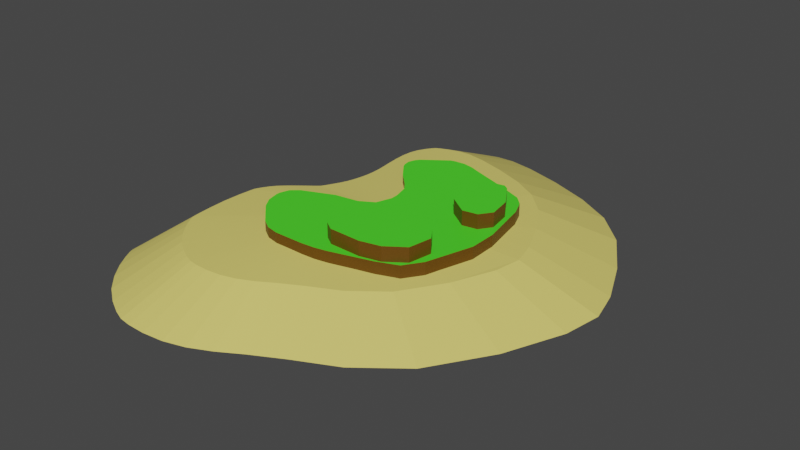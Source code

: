 # Source: island.blend  (saved by Blender 3.3.6; exported with 4.5.12 LTS)
import bpy
from mathutils import Matrix  # noqa: F401  (used for matrix-valued properties, if any)

bpy.ops.wm.read_factory_settings(use_empty=True)
scene = bpy.context.scene
scene.name = 'Scene'

# ---- materials (node trees are filled in below, after node groups)
mat_sand = bpy.data.materials.new('Sand')
mat_sand.use_transparent_shadow = False
mat_rock = bpy.data.materials.new('Rock')
mat_rock.use_transparent_shadow = False
mat_grass = bpy.data.materials.new('Grass')
mat_grass.use_transparent_shadow = False

# ---- material node trees
mat_sand.use_nodes = True; mat_sand.node_tree.nodes.clear()
_N = mat_sand.node_tree.nodes; _L = mat_sand.node_tree.links
n0 = _N.new('ShaderNodeBsdfPrincipled'); n0.name = 'Principled BSDF'; n0.location = (10, 300)
n0.distribution = 'GGX'
n0.subsurface_method = 'RANDOM_WALK_SKIN'
n0.inputs[0].default_value = (0.8, 0.6823, 0.1638, 1.0)
n0.inputs[3].default_value = 1.45
n0.inputs[27].default_value = (0.0, 0.0, 0.0, 1.0)
n0.inputs[28].default_value = 1.0
n1 = _N.new('ShaderNodeOutputMaterial'); n1.name = 'Material Output'; n1.location = (300, 300)
_L.new(n0.outputs[0], n1.inputs[0])
n1.is_active_output = True
mat_rock.use_nodes = True; mat_rock.node_tree.nodes.clear()
_N = mat_rock.node_tree.nodes; _L = mat_rock.node_tree.links
n0 = _N.new('ShaderNodeBsdfPrincipled'); n0.name = 'Principled BSDF'; n0.location = (10, 300)
n0.distribution = 'GGX'
n0.subsurface_method = 'RANDOM_WALK_SKIN'
n0.inputs[0].default_value = (0.1121, 0.04488, 0.0, 1.0)
n0.inputs[3].default_value = 1.45
n0.inputs[27].default_value = (0.0, 0.0, 0.0, 1.0)
n0.inputs[28].default_value = 1.0
n1 = _N.new('ShaderNodeOutputMaterial'); n1.name = 'Material Output'; n1.location = (300, 300)
_L.new(n0.outputs[0], n1.inputs[0])
n1.is_active_output = True
mat_grass.use_nodes = True; mat_grass.node_tree.nodes.clear()
_N = mat_grass.node_tree.nodes; _L = mat_grass.node_tree.links
n0 = _N.new('ShaderNodeBsdfPrincipled'); n0.name = 'Principled BSDF'; n0.location = (10, 300)
n0.distribution = 'GGX'
n0.subsurface_method = 'RANDOM_WALK_SKIN'
n0.inputs[0].default_value = (0.07209, 0.8, 0.02384, 1.0)
n0.inputs[3].default_value = 1.45
n0.inputs[27].default_value = (0.0, 0.0, 0.0, 1.0)
n0.inputs[28].default_value = 1.0
n1 = _N.new('ShaderNodeOutputMaterial'); n1.name = 'Material Output'; n1.location = (300, 300)
_L.new(n0.outputs[0], n1.inputs[0])
n1.is_active_output = True

# ---- world
world_world = bpy.data.worlds.new('World'); scene.world = world_world
world_world.use_nodes = True; world_world.node_tree.nodes.clear()
_N = world_world.node_tree.nodes; _L = world_world.node_tree.links
n0 = _N.new('ShaderNodeOutputWorld'); n0.name = 'World Output'; n0.location = (300, 300)
n1 = _N.new('ShaderNodeBackground'); n1.name = 'Background'; n1.location = (10, 300)
n1.inputs[0].default_value = (0.05088, 0.05088, 0.05088, 1.0)
_L.new(n1.outputs[0], n0.inputs[0])
n0.is_active_output = True
world_world.color = (0.05088, 0.05088, 0.05088)
world_world.use_sun_shadow = False
world_world.sun_shadow_jitter_overblur = 0.0

# ---- meshes
me_cube_001 = bpy.data.meshes.new('Cube.001')
me_cube_001.from_pydata([(26.55, -42.29, -1.215), (26.55, -42.29, 6.697), (41.67, 40.63, -1.215), (41.67, 40.63, 6.697), (25.24, 50.0, -1.215), (37.29, 45.01, -1.215), (37.29, 45.01, 6.697), (25.24, 50.0, 6.697), (-28.51, -6.156, -1.215), (-28.51, -6.156, 6.697), (-6.601, 11.71, -1.215), (-6.601, 11.71, 6.697), (36.9, -38.13, -1.215), (36.9, -38.13, 6.697), (45.14, 32.27, -1.215), (50.0, 7.808, -1.215), (50.0, 7.808, 6.697), (45.14, 32.27, 6.697), (50.0, -6.047, -1.215), (42.88, -29.29, -1.215), (42.88, -29.29, 6.697), (50.0, -6.047, 6.697), (-50.0, -20.93, -1.215), (-44.58, -12.82, -1.215), (-48.41, -16.13, -1.215), (-44.58, -12.82, 6.697), (-50.0, -20.93, 6.697), (-48.41, -16.13, 6.697), (5.776, -48.14, -1.215), (-7.686, -50.0, -1.215), (-0.9018, -49.46, -1.215), (-7.686, -50.0, 6.697), (5.776, -48.14, 6.697), (-0.9018, -49.46, 6.697), (-22.77, -50.0, -1.215), (-34.48, -45.15, -1.215), (-29.04, -48.58, -1.215), (-45.15, -34.48, -1.215), (-50.0, -22.77, -1.215), (-48.58, -29.04, -1.215), (-50.0, -22.77, 6.697), (-45.15, -34.48, 6.697), (-48.58, -29.04, 6.697), (-34.48, -45.15, 6.697), (-22.77, -50.0, 6.697), (-29.04, -48.58, 6.697), (-11.7, 58.92, -1.215), (5.673, 57.11, -1.215), (5.673, 57.11, 6.697), (-11.7, 58.92, 6.697), (-19.21, 31.08, 6.697), (-8.631, 19.42, -1.215), (-14.71, 26.53, -1.215), (-11.72, 23.52, -1.215), (-14.71, 26.53, 6.697), (-8.631, 19.42, 6.697), (-11.72, 23.52, 6.697), (-17.83, 54.42, -1.215), (-17.83, 54.42, 6.697), (-19.21, 31.08, -1.215), (-25.14, 38.84, -1.215), (-25.14, 38.84, 6.697), (-24.01, 49.86, -1.215), (-24.01, 49.86, 6.697), (-25.14, 38.84, -1.215), (-25.14, 38.84, 6.697), (-26.11, 40.94, -1.215), (-25.5, 47.75, -1.215), (-26.62, 44.42, -1.215), (-25.5, 47.75, 6.697), (-26.11, 40.94, 6.697), (-26.62, 44.42, 6.697), (-9.397, 59.52, -1.215), (1.429, 58.83, -1.215), (-3.937, 59.92, -1.215), (1.429, 58.83, 6.697), (-9.397, 59.52, 6.697), (-3.937, 59.92, 6.697), (-16.43, -4.339, -1.215), (-6.421, 7.847, -1.215), (-9.147, -0.1166, -1.215), (-6.421, 7.847, 6.697), (-16.43, -4.339, 6.697), (-9.147, -0.1166, 6.697)], [], [(47, 48, 7, 4), (19, 20, 13, 12), (35, 43, 41, 37), (4, 7, 6, 5), (3, 2, 5, 6), (32, 28, 0, 1), (38, 40, 26, 22), (22, 24, 23, 8, 78, 80, 79, 10, 51, 53, 52, 59, 60, 64, 66, 68, 67, 62, 57, 46, 72, 74, 73, 47, 4, 5, 2, 14, 15, 18, 19, 12, 0, 28, 30, 29, 34, 36, 35, 37, 39, 38), (12, 13, 1, 0), (8, 9, 82, 78), (15, 16, 21, 18), (16, 15, 14, 17), (18, 21, 20, 19), (17, 14, 2, 3), (22, 26, 27, 24), (24, 27, 25, 23), (23, 25, 9, 8), (31, 29, 30, 33), (33, 30, 28, 32), (34, 44, 45, 36), (36, 45, 43, 35), (40, 38, 39, 42), (42, 39, 37, 41), (29, 31, 44, 34), (76, 72, 46, 49), (55, 51, 10, 11), (54, 52, 53, 56), (56, 53, 51, 55), (62, 63, 58, 57), (49, 46, 57, 58), (60, 61, 65, 64), (66, 64, 65, 70), (48, 47, 73, 75), (50, 59, 52, 54), (60, 59, 50, 61), (66, 70, 71, 68), (68, 71, 69, 67), (63, 62, 67, 69), (72, 76, 77, 74), (74, 77, 75, 73), (16, 17, 3, 6, 7, 48, 75, 77, 76, 49, 58, 63, 69, 71, 70, 65, 61, 50, 54, 56, 55, 11, 81, 83, 82, 9, 25, 27, 26, 40, 42, 41, 43, 45, 44, 31, 33, 32, 1, 13, 20, 21), (78, 82, 83, 80), (80, 83, 81, 79), (79, 81, 11, 10)])
me_cube_001.polygons.foreach_set('material_index', [1, 1, 1, 1, 1, 1, 1, 1, 1, 1, 1, 1, 1, 1, 1, 1, 1, 1, 1, 1, 1, 1, 1, 1, 1, 1, 1, 1, 1, 1, 1, 1, 1, 1, 1, 1, 1, 1, 1, 1, 2, 1, 1, 1])
_uv = me_cube_001.uv_layers.new(name='UVMap')
_uv.uv.foreach_set('vector', [0.375, 0.3892, 0.625, 0.3892, 0.625, 0.4381, 0.375, 0.4381, 0.375, 0.7012, 0.625, 0.7012, 0.625, 0.7258, 0.375, 0.7258, 0.375, 0.01213, 0.625, 0.01213, 0.625, 0.0388, 0.375, 0.0388, 0.375, 0.4381, 0.625, 0.4381, 0.625, 0.4807, 0.375, 0.4807, 0.625, 0.5026, 0.375, 0.5026, 0.375, 0.4807, 0.625, 0.4807, 0.625, 0.7697, 0.375, 0.7697, 0.375, 0.7405, 0.625, 0.7405, 0.375, 0.06808, 0.625, 0.06808, 0.625, 0.07267, 0.375, 0.07267, 0.125, 0.6773, 0.1278, 0.6654, 0.1261, 0.657, 0.1294, 0.6404, 0.1419, 0.6104, 0.1412, 0.5805, 0.1599, 0.5695, 0.1625, 0.5641, 0.1648, 0.5597, 0.1615, 0.5572, 0.1671, 0.5555, 0.1724, 0.5473, 0.1879, 0.5268, 0.1879, 0.5268, 0.1916, 0.5245, 0.1984, 0.5214, 0.1973, 0.5201, 0.197, 0.5198, 0.197, 0.5198, 0.2163, 0.5103, 0.2232, 0.5088, 0.2393, 0.5065, 0.2532, 0.5022, 0.2642, 0.5, 0.3131, 0.5, 0.3432, 0.5125, 0.3542, 0.5234, 0.3628, 0.5443, 0.375, 0.6055, 0.375, 0.6401, 0.372, 0.6982, 0.3696, 0.7203, 0.3652, 0.7307, 0.3506, 0.7454, 0.3431, 0.7486, 0.3055, 0.75, 0.2164, 0.75, 0.1798, 0.7464, 0.1638, 0.7379, 0.1371, 0.7112, 0.1287, 0.6977, 0.125, 0.6819, 0.375, 0.7258, 0.625, 0.7258, 0.625, 0.7405, 0.375, 0.7405, 0.375, 0.114, 0.625, 0.114, 0.625, 0.1565, 0.375, 0.1565, 0.375, 0.6055, 0.625, 0.6055, 0.625, 0.6401, 0.375, 0.6401, 0.625, 0.6055, 0.375, 0.6055, 0.375, 0.5322, 0.625, 0.5322, 0.375, 0.6401, 0.625, 0.6401, 0.625, 0.7012, 0.375, 0.7012, 0.625, 0.5322, 0.375, 0.5322, 0.375, 0.5026, 0.625, 0.5026, 0.375, 0.07267, 0.625, 0.07267, 0.625, 0.08734, 0.375, 0.08734, 0.375, 0.08734, 0.625, 0.08734, 0.625, 0.09407, 0.375, 0.09407, 0.375, 0.09407, 0.625, 0.09407, 0.625, 0.114, 0.375, 0.114, 0.625, 0.8195, 0.375, 0.8195, 0.375, 0.779, 0.625, 0.779, 0.625, 0.779, 0.375, 0.779, 0.375, 0.7697, 0.625, 0.7697, 0.375, 0.9086, 0.625, 0.9086, 0.625, 0.9491, 0.375, 0.9491, 0.375, 0.0, 0.625, 0.0, 0.625, 0.01213, 0.375, 0.01213, 0.625, 0.06808, 0.375, 0.06808, 0.375, 0.05093, 0.625, 0.05093, 0.625, 0.05093, 0.375, 0.05093, 0.375, 0.0388, 0.625, 0.0388, 0.375, 0.8195, 0.625, 0.8195, 0.625, 0.9086, 0.375, 0.9086, 0.625, 0.3403, 0.375, 0.3403, 0.375, 0.3311, 0.625, 0.3311, 0.625, 0.2301, 0.375, 0.2301, 0.375, 0.2234, 0.625, 0.2234, 0.625, 0.2367, 0.375, 0.2367, 0.375, 0.2343, 0.625, 0.2343, 0.625, 0.2343, 0.375, 0.2343, 0.375, 0.2301, 0.625, 0.2301, 0.375, 0.3022, 0.625, 0.3022, 0.625, 0.3022, 0.375, 0.3022, 0.625, 0.3311, 0.375, 0.3311, 0.375, 0.3022, 0.625, 0.3022, 0.375, 0.2861, 0.625, 0.2861, 0.625, 0.2861, 0.375, 0.2861, 0.375, 0.292, 0.375, 0.2861, 0.625, 0.2861, 0.625, 0.292, 0.625, 0.3892, 0.375, 0.3892, 0.375, 0.3772, 0.625, 0.3772, 0.625, 0.2501, 0.375, 0.2501, 0.375, 0.2367, 0.625, 0.2367, 0.375, 0.2861, 0.375, 0.2501, 0.625, 0.2501, 0.625, 0.2861, 0.375, 0.292, 0.625, 0.292, 0.625, 0.3022, 0.375, 0.3022, 0.375, 0.3022, 0.625, 0.3022, 0.625, 0.3022, 0.375, 0.3022, 0.625, 0.3022, 0.375, 0.3022, 0.375, 0.3022, 0.625, 0.3022, 0.375, 0.3403, 0.625, 0.3403, 0.625, 0.3623, 0.375, 0.3623, 0.375, 0.3623, 0.625, 0.3623, 0.625, 0.3772, 0.375, 0.3772, 0.625, 0.6055, 0.6372, 0.5443, 0.6458, 0.5234, 0.6568, 0.5125, 0.6869, 0.5, 0.7358, 0.5, 0.7468, 0.5022, 0.7607, 0.5065, 0.7768, 0.5088, 0.7837, 0.5103, 0.803, 0.5198, 0.803, 0.5198, 0.8027, 0.5201, 0.8016, 0.5214, 0.8084, 0.5245, 0.8121, 0.5268, 0.8121, 0.5268, 0.8276, 0.5473, 0.8329, 0.5555, 0.8385, 0.5572, 0.8352, 0.5597, 0.8375, 0.5641, 0.8401, 0.5695, 0.8588, 0.5805, 0.8581, 0.6104, 0.8706, 0.6404, 0.8739, 0.657, 0.8722, 0.6654, 0.875, 0.6773, 0.875, 0.6819, 0.8713, 0.6977, 0.8629, 0.7112, 0.8362, 0.7379, 0.8202, 0.7464, 0.7836, 0.75, 0.6945, 0.75, 0.6569, 0.7486, 0.6494, 0.7454, 0.6348, 0.7307, 0.6304, 0.7203, 0.628, 0.6982, 0.625, 0.6401, 0.375, 0.1565, 0.625, 0.1565, 0.625, 0.1934, 0.375, 0.1934, 0.375, 0.1934, 0.625, 0.1934, 0.625, 0.2154, 0.375, 0.2154, 0.375, 0.2154, 0.625, 0.2154, 0.625, 0.2234, 0.375, 0.2234])
me_cube_001.materials.append(mat_sand)
me_cube_001.materials.append(mat_rock)
me_cube_001.materials.append(mat_grass)
me_cube_001.update()
me_plane_001 = bpy.data.meshes.new('Plane.001')
me_plane_001.from_pydata([(10.58, -66.52, -0.1008), (62.34, -6.566, -0.1008), (40.75, -47.22, -0.1008), (61.51, 19.31, -0.1008), (19.62, 71.72, -0.1008), (44.42, 52.43, -0.1008), (-52.92, 5.179, -0.1008), (-42.86, 48.41, -0.1008), (-72.11, -55.41, -0.1008), (-49.76, 8.512, -0.1008), (-45.96, 15.83, -0.1008), (-43.69, 60.73, -0.1008), (-37.93, 77.36, -0.1008), (-41.95, 70.61, -0.1008), (-43.51, 22.63, -0.1008), (-41.94, 40.22, -0.1008), (-41.99, 31.31, -0.1008), (-7.884, -76.9, -0.1008), (-36.91, -83.2, -0.1008), (-22.92, -82.57, -0.1008), (-45.59, -80.94, -0.1008), (-67.57, -62.85, -0.1008), (-57.57, -73.62, -0.1008), (-72.27, -14.74, -0.1008), (-63.15, -2.943, -0.1008), (-69.26, -9.428, -0.1008), (-73.1, -18.69, -0.1008), (-73.1, -50.68, -0.1008), (-74.03, -33.84, -0.1008), (-34.6, 79.87, -0.1008), (-9.192, 81.83, -0.1008), (-24.84, 83.16, -0.1008), (25.12, -59.49, -0.1008), (53.86, -27.03, -0.1008), (64.56, 7.098, -0.1008), (54.28, 35.83, -0.1008), (32.94, 63.95, -0.1008), (-47.98, 11.83, -0.1008), (-50.8, 6.921, -0.1008), (-39.89, 74.51, -0.1008), (-43.23, 66.09, -0.1008), (-43.43, 54.38, -0.1008), (-42.32, 44.0, -0.1008), (-41.79, 35.95, -0.1008), (-42.62, 26.73, -0.1008), (-44.53, 19.25, -0.1008), (-30.47, -83.33, -0.1008), (-15.37, -80.4, -0.1008), (0.09199, -72.15, -0.1008), (-70.48, -58.38, -0.1008), (-63.16, -68.26, -0.1008), (-51.29, -77.93, -0.1008), (-41.37, -82.53, -0.1008), (-57.74, 1.449, -0.1008), (-66.87, -6.441, -0.1008), (-71.06, -12.42, -0.1008), (-72.77, -16.05, -0.1008), (-73.68, -25.0, -0.1008), (-73.68, -43.33, -0.1008), (-72.75, -53.82, -0.1008), (4.494, 77.71, -0.1008), (-18.41, 83.47, -0.1008), (-30.41, 81.59, -0.1008), (-36.63, 78.79, -0.1008), (-1.319, 0.09305, 3.975), (63.03, 13.2, -0.1008), (57.89, 27.57, -0.1008), (31.62, 3.596, 1.937), (26.48, 17.96, 1.937), (44.76, 15.58, 0.9181), (26.73, -94.17, -14.39), (99.78, -9.558, -14.39), (69.31, -66.94, -14.39), (98.6, 26.95, -14.39), (39.49, 100.9, -14.39), (74.49, 73.71, -14.39), (-62.88, 7.018, -14.39), (-48.68, 68.02, -14.39), (-89.96, -78.49, -14.39), (-58.43, 11.72, -14.39), (-53.07, 22.05, -14.39), (-49.86, 85.41, -14.39), (-41.73, 108.9, -14.39), (-47.39, 99.35, -14.39), (-49.6, 31.65, -14.39), (-47.39, 56.47, -14.39), (-47.46, 43.9, -14.39), (0.6746, -108.8, -14.39), (-40.28, -117.7, -14.39), (-20.55, -116.8, -14.39), (-52.54, -114.5, -14.39), (-83.56, -88.98, -14.39), (-69.45, -104.2, -14.39), (-90.18, -21.1, -14.39), (-77.32, -4.445, -14.39), (-85.95, -13.6, -14.39), (-91.37, -26.67, -14.39), (-91.36, -71.81, -14.39), (-92.68, -48.05, -14.39), (-37.02, 112.4, -14.39), (-1.171, 115.2, -14.39), (-23.25, 117.1, -14.39), (47.25, -84.25, -14.39), (87.81, -38.44, -14.39), (102.9, 9.726, -14.39), (88.4, 50.28, -14.39), (58.29, 89.96, -14.39), (-55.91, 16.41, -14.39), (-59.89, 9.475, -14.39), (-44.5, 104.9, -14.39), (-49.21, 92.98, -14.39), (-49.49, 76.46, -14.39), (-47.92, 61.81, -14.39), (-47.18, 50.44, -14.39), (-48.35, 37.43, -14.39), (-51.05, 26.87, -14.39), (-31.21, -117.9, -14.39), (-9.89, -113.8, -14.39), (11.93, -102.1, -14.39), (-87.66, -82.68, -14.39), (-77.34, -96.63, -14.39), (-60.58, -110.3, -14.39), (-46.58, -116.8, -14.39), (-69.68, 1.754, -14.39), (-82.56, -9.381, -14.39), (-88.48, -17.82, -14.39), (-90.9, -22.95, -14.39), (-92.18, -35.57, -14.39), (-92.17, -61.44, -14.39), (-90.86, -76.25, -14.39), (18.14, 109.4, -14.39), (-14.17, 117.5, -14.39), (-31.12, 114.8, -14.39), (-39.89, 110.9, -14.39), (100.8, 18.34, -14.39), (93.5, 38.62, -14.39)], [], [(24, 54, 64, 53), (25, 55, 64, 54), (23, 56, 64, 55), (26, 57, 64, 56), (28, 58, 64, 57), (27, 59, 64, 58), (8, 49, 64, 59), (21, 50, 64, 49), (22, 51, 64, 50), (20, 52, 64, 51), (18, 46, 64, 52), (19, 47, 64, 46), (17, 48, 64, 47), (0, 32, 64, 48), (2, 33, 64, 32), (1, 34, 67, 64, 33), (69, 68, 64, 67), (5, 36, 64, 68, 35), (4, 60, 64, 36), (30, 61, 64, 60), (31, 62, 64, 61), (29, 63, 64, 62), (12, 39, 64, 63), (13, 40, 64, 39), (11, 41, 64, 40), (7, 42, 64, 41), (15, 43, 64, 42), (16, 44, 64, 43), (14, 45, 64, 44), (10, 37, 64, 45), (9, 38, 64, 37), (6, 53, 64, 38), (65, 69, 67, 34), (3, 66, 69, 65), (66, 35, 68, 69), (26, 56, 126, 96), (16, 43, 113, 86), (57, 26, 96, 127), (44, 16, 86, 114), (28, 57, 127, 98), (14, 44, 114, 84), (58, 28, 98, 128), (45, 14, 84, 115), (32, 0, 70, 102), (27, 58, 128, 97), (10, 45, 115, 80), (2, 32, 102, 72), (59, 27, 97, 129), (46, 18, 88, 116), (33, 2, 72, 103), (8, 59, 129, 78), (19, 46, 116, 89), (1, 33, 103, 71), (60, 4, 74, 130), (47, 19, 89, 117), (34, 1, 71, 104), (30, 60, 130, 100), (17, 47, 117, 87), (3, 65, 134, 73), (61, 30, 100, 131), (48, 17, 87, 118), (35, 66, 135, 105), (31, 61, 131, 101), (0, 48, 118, 70), (5, 35, 105, 75), (62, 31, 101, 132), (49, 8, 78, 119), (36, 5, 75, 106), (29, 62, 132, 99), (21, 49, 119, 91), (4, 36, 106, 74), (63, 29, 99, 133), (50, 21, 91, 120), (37, 10, 80, 107), (12, 63, 133, 82), (22, 50, 120, 92), (9, 37, 107, 79), (51, 22, 92, 121), (38, 9, 79, 108), (20, 51, 121, 90), (6, 38, 108, 76), (52, 20, 90, 122), (39, 12, 82, 109), (18, 52, 122, 88), (13, 39, 109, 83), (53, 6, 76, 123), (40, 13, 83, 110), (24, 53, 123, 94), (11, 40, 110, 81), (65, 34, 104, 134), (54, 24, 94, 124), (41, 11, 81, 111), (66, 3, 73, 135), (25, 54, 124, 95), (7, 41, 111, 77), (55, 25, 95, 125), (42, 7, 77, 112), (23, 55, 125, 93), (15, 42, 112, 85), (56, 23, 93, 126), (43, 15, 85, 113)])
_uv = me_plane_001.uv_layers.new(name='UVMap')
_uv.uv.foreach_set('vector', [0.0, 0.5046, 0.004027, 0.4771, 0.2331, 0.5136, 0.0, 0.5662, 0.008054, 0.4496, 0.00928, 0.4301, 0.2331, 0.5136, 0.004027, 0.4771, 0.01051, 0.4106, 0.01051, 0.4106, 0.2331, 0.5136, 0.00928, 0.4301, 0.01051, 0.4106, 0.02724, 0.3627, 0.2331, 0.5136, 0.01051, 0.4106, 0.04398, 0.3149, 0.04584, 0.2628, 0.2331, 0.5136, 0.02724, 0.3627, 0.04769, 0.2108, 0.04769, 0.2108, 0.2331, 0.5136, 0.04584, 0.2628, 0.04769, 0.2108, 0.05588, 0.191, 0.2331, 0.5136, 0.04769, 0.2108, 0.06406, 0.1713, 0.08826, 0.1404, 0.2331, 0.5136, 0.05588, 0.191, 0.1125, 0.1095, 0.1528, 0.08228, 0.2331, 0.5136, 0.08826, 0.1404, 0.1931, 0.05504, 0.2101, 0.048, 0.2331, 0.5136, 0.1528, 0.08228, 0.227, 0.04096, 0.2747, 0.03078, 0.2331, 0.5136, 0.2101, 0.048, 0.3223, 0.02061, 0.3663, 0.01031, 0.2331, 0.5136, 0.2747, 0.03078, 0.4103, 0.0, 0.4559, 0.0, 0.2331, 0.5136, 0.3663, 0.01031, 0.5015, 0.0, 0.6778, 0.073, 0.2331, 0.5136, 0.4559, 0.0, 0.854, 0.146, 0.927, 0.3222, 0.2331, 0.5136, 0.6778, 0.073, 1.0, 0.4985, 1.0, 0.5419, 0.6165, 0.5277, 0.2331, 0.5136, 0.927, 0.3222, 0.7931, 0.5931, 0.5862, 0.6227, 0.2331, 0.5136, 0.6165, 0.5277, 0.8785, 0.8785, 0.7319, 0.9393, 0.2331, 0.5136, 0.5862, 0.6227, 0.9393, 0.7319, 0.5852, 1.0, 0.4833, 1.0, 0.2331, 0.5136, 0.7319, 0.9393, 0.3814, 1.0, 0.3408, 0.9908, 0.2331, 0.5136, 0.4833, 1.0, 0.3001, 0.9816, 0.2435, 0.9665, 0.2331, 0.5136, 0.3408, 0.9908, 0.187, 0.9513, 0.1821, 0.9493, 0.2331, 0.5136, 0.2435, 0.9665, 0.1772, 0.9472, 0.1439, 0.9257, 0.2331, 0.5136, 0.1821, 0.9493, 0.1107, 0.9041, 0.08755, 0.8775, 0.2331, 0.5136, 0.1439, 0.9257, 0.06441, 0.8509, 0.04728, 0.8095, 0.2331, 0.5136, 0.08755, 0.8775, 0.03014, 0.7682, 0.01662, 0.7528, 0.2331, 0.5136, 0.04728, 0.8095, 0.003095, 0.7374, -0.02228, 0.7156, 0.2331, 0.5136, 0.01662, 0.7528, -0.04765, 0.6937, -0.04071, 0.682, 0.2331, 0.5136, -0.02228, 0.7156, -0.03377, 0.6702, -0.03251, 0.6639, 0.2331, 0.5136, -0.04071, 0.682, -0.03126, 0.6577, -0.01563, 0.6428, 0.2331, 0.5136, -0.03251, 0.6639, 0.0, 0.6279, 0.0, 0.6279, 0.2331, 0.5136, -0.01563, 0.6428, 0.0, 0.6279, 0.0, 0.5662, 0.2331, 0.5136, 0.0, 0.6279, 1.0, 0.5635, 0.7931, 0.5931, 0.6165, 0.5277, 1.0, 0.5419, 1.0, 0.5852, 0.9696, 0.6586, 0.7931, 0.5931, 1.0, 0.5635, 0.9696, 0.6586, 0.9393, 0.7319, 0.5862, 0.6227, 0.7931, 0.5931, 0.01051, 0.4106, 0.01051, 0.4106, 0.01051, 0.4106, 0.01051, 0.4106, -0.04765, 0.6937, -0.02228, 0.7156, -0.02228, 0.7156, -0.04765, 0.6937, 0.02724, 0.3627, 0.01051, 0.4106, 0.01051, 0.4106, 0.02724, 0.3627, -0.04071, 0.682, -0.04765, 0.6937, -0.04765, 0.6937, -0.04071, 0.682, 0.04398, 0.3149, 0.02724, 0.3627, 0.02724, 0.3627, 0.04398, 0.3149, -0.03377, 0.6702, -0.04071, 0.682, -0.04071, 0.682, -0.03377, 0.6702, 0.04584, 0.2628, 0.04398, 0.3149, 0.04398, 0.3149, 0.04584, 0.2628, -0.03251, 0.6639, -0.03377, 0.6702, -0.03377, 0.6702, -0.03251, 0.6639, 0.6778, 0.073, 0.5015, 0.0, 0.5015, 0.0, 0.6778, 0.073, 0.04769, 0.2108, 0.04584, 0.2628, 0.04584, 0.2628, 0.04769, 0.2108, -0.03126, 0.6577, -0.03251, 0.6639, -0.03251, 0.6639, -0.03126, 0.6577, 0.854, 0.146, 0.6778, 0.073, 0.6778, 0.073, 0.854, 0.146, 0.04769, 0.2108, 0.04769, 0.2108, 0.04769, 0.2108, 0.04769, 0.2108, 0.2747, 0.03078, 0.227, 0.04096, 0.227, 0.04096, 0.2747, 0.03078, 0.927, 0.3222, 0.854, 0.146, 0.854, 0.146, 0.927, 0.3222, 0.04769, 0.2108, 0.04769, 0.2108, 0.04769, 0.2108, 0.04769, 0.2108, 0.3223, 0.02061, 0.2747, 0.03078, 0.2747, 0.03078, 0.3223, 0.02061, 1.0, 0.4985, 0.927, 0.3222, 0.927, 0.3222, 1.0, 0.4985, 0.4833, 1.0, 0.5852, 1.0, 0.5852, 1.0, 0.4833, 1.0, 0.3663, 0.01031, 0.3223, 0.02061, 0.3223, 0.02061, 0.3663, 0.01031, 1.0, 0.5419, 1.0, 0.4985, 1.0, 0.4985, 1.0, 0.5419, 0.3814, 1.0, 0.4833, 1.0, 0.4833, 1.0, 0.3814, 1.0, 0.4103, 0.0, 0.3663, 0.01031, 0.3663, 0.01031, 0.4103, 0.0, 1.0, 0.5852, 1.0, 0.5635, 1.0, 0.5635, 1.0, 0.5852, 0.3408, 0.9908, 0.3814, 1.0, 0.3814, 1.0, 0.3408, 0.9908, 0.4559, 0.0, 0.4103, 0.0, 0.4103, 0.0, 0.4559, 0.0, 0.9393, 0.7319, 0.9696, 0.6586, 0.9696, 0.6586, 0.9393, 0.7319, 0.3001, 0.9816, 0.3408, 0.9908, 0.3408, 0.9908, 0.3001, 0.9816, 0.5015, 0.0, 0.4559, 0.0, 0.4559, 0.0, 0.5015, 0.0, 0.8785, 0.8785, 0.9393, 0.7319, 0.9393, 0.7319, 0.8785, 0.8785, 0.2435, 0.9665, 0.3001, 0.9816, 0.3001, 0.9816, 0.2435, 0.9665, 0.05588, 0.191, 0.04769, 0.2108, 0.04769, 0.2108, 0.05588, 0.191, 0.7319, 0.9393, 0.8785, 0.8785, 0.8785, 0.8785, 0.7319, 0.9393, 0.187, 0.9513, 0.2435, 0.9665, 0.2435, 0.9665, 0.187, 0.9513, 0.06406, 0.1713, 0.05588, 0.191, 0.05588, 0.191, 0.06406, 0.1713, 0.5852, 1.0, 0.7319, 0.9393, 0.7319, 0.9393, 0.5852, 1.0, 0.1821, 0.9493, 0.187, 0.9513, 0.187, 0.9513, 0.1821, 0.9493, 0.08826, 0.1404, 0.06406, 0.1713, 0.06406, 0.1713, 0.08826, 0.1404, -0.01563, 0.6428, -0.03126, 0.6577, -0.03126, 0.6577, -0.01563, 0.6428, 0.1772, 0.9472, 0.1821, 0.9493, 0.1821, 0.9493, 0.1772, 0.9472, 0.1125, 0.1095, 0.08826, 0.1404, 0.08826, 0.1404, 0.1125, 0.1095, 0.0, 0.6279, -0.01563, 0.6428, -0.01563, 0.6428, 0.0, 0.6279, 0.1528, 0.08228, 0.1125, 0.1095, 0.1125, 0.1095, 0.1528, 0.08228, 0.0, 0.6279, 0.0, 0.6279, 0.0, 0.6279, 0.0, 0.6279, 0.1931, 0.05504, 0.1528, 0.08228, 0.1528, 0.08228, 0.1931, 0.05504, 0.0, 0.6279, 0.0, 0.6279, 0.0, 0.6279, 0.0, 0.6279, 0.2101, 0.048, 0.1931, 0.05504, 0.1931, 0.05504, 0.2101, 0.048, 0.1439, 0.9257, 0.1772, 0.9472, 0.1772, 0.9472, 0.1439, 0.9257, 0.227, 0.04096, 0.2101, 0.048, 0.2101, 0.048, 0.227, 0.04096, 0.1107, 0.9041, 0.1439, 0.9257, 0.1439, 0.9257, 0.1107, 0.9041, 0.0, 0.5662, 0.0, 0.6279, 0.0, 0.6279, 0.0, 0.5662, 0.08755, 0.8775, 0.1107, 0.9041, 0.1107, 0.9041, 0.08755, 0.8775, 0.0, 0.5046, 0.0, 0.5662, 0.0, 0.5662, 0.0, 0.5046, 0.06441, 0.8509, 0.08755, 0.8775, 0.08755, 0.8775, 0.06441, 0.8509, 1.0, 0.5635, 1.0, 0.5419, 1.0, 0.5419, 1.0, 0.5635, 0.004027, 0.4771, 0.0, 0.5046, 0.0, 0.5046, 0.004027, 0.4771, 0.04728, 0.8095, 0.06441, 0.8509, 0.06441, 0.8509, 0.04728, 0.8095, 0.9696, 0.6586, 1.0, 0.5852, 1.0, 0.5852, 0.9696, 0.6586, 0.008054, 0.4496, 0.004027, 0.4771, 0.004027, 0.4771, 0.008054, 0.4496, 0.03014, 0.7682, 0.04728, 0.8095, 0.04728, 0.8095, 0.03014, 0.7682, 0.00928, 0.4301, 0.008054, 0.4496, 0.008054, 0.4496, 0.00928, 0.4301, 0.01662, 0.7528, 0.03014, 0.7682, 0.03014, 0.7682, 0.01662, 0.7528, 0.01051, 0.4106, 0.00928, 0.4301, 0.00928, 0.4301, 0.01051, 0.4106, 0.003095, 0.7374, 0.01662, 0.7528, 0.01662, 0.7528, 0.003095, 0.7374, 0.01051, 0.4106, 0.01051, 0.4106, 0.01051, 0.4106, 0.01051, 0.4106, -0.02228, 0.7156, 0.003095, 0.7374, 0.003095, 0.7374, -0.02228, 0.7156])
me_plane_001.materials.append(mat_sand)
me_plane_001.update()
me_cube = bpy.data.meshes.new('Cube')
me_cube.from_pydata([(3.51, -4.733, -1.0), (2.408, -5.836, -1.0), (2.408, -5.836, 1.0), (3.51, -4.733, 1.0), (0.8002, -5.836, -1.0), (-1.0, -4.036, -1.0), (-1.0, -4.036, 1.0), (0.8002, -5.836, 1.0), (1.885, 1.0, -1.0), (1.885, 1.0, 1.0), (0.4001, 1.0, -1.0), (0.4001, 1.0, 1.0), (-1.0, -1.612, -1.0), (-0.1431, 0.4568, -1.0), (-0.1431, 0.4568, 1.0), (-1.0, -1.612, 1.0), (2.36, 0.525, -1.0), (3.51, -2.252, -1.0), (3.51, -2.252, 1.0), (2.36, 0.525, 1.0)], [], [(1, 2, 7, 4), (18, 19, 9, 11, 14, 15, 6, 7, 2, 3), (2, 1, 0, 3), (4, 7, 6, 5), (17, 18, 3, 0), (12, 13, 10, 8, 16, 17, 0, 1, 4, 5), (5, 6, 15, 12), (10, 11, 9, 8), (12, 15, 14, 13), (11, 10, 13, 14), (18, 17, 16, 19), (19, 16, 8, 9)])
me_cube.polygons.foreach_set('material_index', [0, 1, 0, 0, 0, 0, 0, 0, 0, 0, 0, 0])
_uv = me_cube.uv_layers.new(name='UVMap')
_uv.uv.foreach_set('vector', [0.375, 0.8111, 0.625, 0.8111, 0.625, 0.9002, 0.375, 0.9002, 0.625, 0.6189, 0.6888, 0.5174, 0.7151, 0.5, 0.7974, 0.5, 0.8275, 0.5199, 0.875, 0.5955, 0.875, 0.6842, 0.7752, 0.75, 0.6861, 0.75, 0.625, 0.7097, 0.625, 0.8111, 0.375, 0.8111, 0.375, 0.7097, 0.625, 0.7097, 0.375, 0.0, 0.625, 0.0, 0.625, 0.06584, 0.375, 0.06584, 0.375, 0.6189, 0.625, 0.6189, 0.625, 0.7097, 0.375, 0.7097, 0.125, 0.5955, 0.1725, 0.5199, 0.2026, 0.5, 0.2849, 0.5, 0.3112, 0.5174, 0.375, 0.6189, 0.375, 0.7097, 0.3139, 0.75, 0.2248, 0.75, 0.125, 0.6842, 0.375, 0.06584, 0.625, 0.06584, 0.625, 0.1545, 0.375, 0.1545, 0.375, 0.3276, 0.625, 0.3276, 0.625, 0.4099, 0.375, 0.4099, 0.375, 0.1545, 0.625, 0.1545, 0.625, 0.2776, 0.375, 0.2776, 0.625, 0.3276, 0.375, 0.3276, 0.375, 0.2776, 0.625, 0.2776, 0.625, 0.6189, 0.375, 0.6189, 0.375, 0.4536, 0.625, 0.4536, 0.625, 0.4536, 0.375, 0.4536, 0.375, 0.4099, 0.625, 0.4099])
me_cube.materials.append(mat_rock)
me_cube.materials.append(mat_grass)
me_cube.update()
me_cube_002 = bpy.data.meshes.new('Cube.002')
me_cube_002.from_pydata([(3.51, -4.733, -1.0), (2.408, -5.836, -1.0), (2.408, -5.836, 1.0), (3.51, -4.733, 1.0), (0.8002, -5.836, -1.0), (-1.0, -4.036, -1.0), (-1.0, -4.036, 1.0), (0.8002, -5.836, 1.0), (3.69, 3.567, -1.0), (3.69, 3.567, 1.0), (-1.0, -1.612, -1.0), (-0.1431, 0.4568, -1.0), (-0.1431, 0.4568, 1.0), (-1.0, -1.612, 1.0), (3.51, -2.252, -1.0), (3.51, -2.252, 1.0), (4.19, 2.678, -1.0), (4.406, 0.5155, -1.0), (4.406, 0.5155, 1.0), (4.19, 2.678, 1.0), (1.91, 3.19, -1.0), (3.114, 3.667, -1.0), (3.114, 3.667, 1.0), (1.91, 3.19, 1.0)], [], [(1, 2, 7, 4), (2, 1, 0, 3), (4, 7, 6, 5), (14, 15, 3, 0), (5, 6, 13, 10), (10, 11, 20, 21, 8, 16, 17, 14, 0, 1, 4, 5), (10, 13, 12, 11), (21, 22, 9, 8), (19, 16, 8, 9), (15, 18, 19, 9, 22, 23, 12, 13, 6, 7, 2, 3), (16, 19, 18, 17), (15, 14, 17, 18), (22, 21, 20, 23), (23, 20, 11, 12)])
me_cube_002.polygons.foreach_set('material_index', [0, 0, 0, 0, 0, 0, 0, 0, 0, 1, 0, 0, 0, 0])
_uv = me_cube_002.uv_layers.new(name='UVMap')
_uv.uv.foreach_set('vector', [0.375, 0.8111, 0.625, 0.8111, 0.625, 0.9002, 0.375, 0.9002, 0.625, 0.8111, 0.375, 0.8111, 0.375, 0.7097, 0.625, 0.7097, 0.375, 0.0, 0.625, 0.0, 0.625, 0.06584, 0.375, 0.06584, 0.375, 0.6189, 0.625, 0.6189, 0.625, 0.7097, 0.375, 0.7097, 0.375, 0.06584, 0.625, 0.06584, 0.625, 0.1545, 0.375, 0.1545, 0.125, 0.5955, 0.1725, 0.5199, 0.1971, 0.5036, 0.2491, 0.5, 0.2849, 0.5, 0.2971, 0.508, 0.3297, 0.5468, 0.375, 0.6189, 0.375, 0.7097, 0.3139, 0.75, 0.2248, 0.75, 0.125, 0.6842, 0.375, 0.1545, 0.625, 0.1545, 0.625, 0.2776, 0.375, 0.2776, 0.375, 0.3741, 0.625, 0.3741, 0.625, 0.4099, 0.375, 0.4099, 0.625, 0.4301, 0.375, 0.4301, 0.375, 0.4099, 0.625, 0.4099, 0.625, 0.6189, 0.6703, 0.5468, 0.7029, 0.508, 0.7151, 0.5, 0.7509, 0.5, 0.8029, 0.5036, 0.8275, 0.5199, 0.875, 0.5955, 0.875, 0.6842, 0.7752, 0.75, 0.6861, 0.75, 0.625, 0.7097, 0.375, 0.4301, 0.625, 0.4301, 0.625, 0.5015, 0.375, 0.5015, 0.625, 0.6189, 0.375, 0.6189, 0.375, 0.5015, 0.625, 0.5015, 0.625, 0.3741, 0.375, 0.3741, 0.375, 0.3185, 0.625, 0.3185, 0.625, 0.3185, 0.375, 0.3185, 0.375, 0.2776, 0.625, 0.2776])
me_cube_002.materials.append(mat_rock)
me_cube_002.materials.append(mat_grass)
me_cube_002.update()

# ---- objects
ob_world = bpy.data.objects.new('World', me_cube_001)
ob_plane = bpy.data.objects.new('Plane', me_plane_001)
ob_cliff = bpy.data.objects.new('Cliff', me_cube)
ob_cliff_001 = bpy.data.objects.new('Cliff.001', me_cube_002)

# ---- transforms, parenting, visibility, modifiers, constraints
ob_world.location = (0.0, 0.0, 0.0)
ob_plane.location = (0.0, 0.0, 0.0)
ob_cliff.location = (26.25, 32.86, 9.298)
ob_cliff.rotation_euler = (0.0, -0.0, 0.1687)
ob_cliff.scale = (4.704, 4.704, 4.704)
ob_cliff_001.location = (20.12, -41.32, 9.298)
ob_cliff_001.rotation_euler = (0.0, -0.0, 2.184)
ob_cliff_001.scale = (4.704, 4.704, 4.704)

# ---- collection membership
scene.collection.objects.link(ob_world)
scene.collection.objects.link(ob_plane)
scene.collection.objects.link(ob_cliff)
scene.collection.objects.link(ob_cliff_001)

# ---- scene / render settings (as saved in the file)
scene.frame_start = 1; scene.frame_end = 250; scene.frame_set(1)
scene.render.engine = 'BLENDER_EEVEE_NEXT'
scene.cycles.sampling_pattern = 'TABULATED_SOBOL'
scene.cycles.use_light_tree = False
scene.view_settings.view_transform = 'Filmic'
bpy.context.view_layer.update()

# ---- added for rendering (the .blend has no active camera and no usable light): camera, sun
cam_auto = bpy.data.cameras.new('AutoCamera')
cam_auto.lens = 50.0
cam_auto.sensor_width = 36.0
cam_auto.clip_end = 4990.77
ob_auto_camera = bpy.data.objects.new('AutoCamera', cam_auto)
scene.collection.objects.link(ob_auto_camera)
ob_auto_camera.location = (289.493, -341.447, 227.305)
ob_auto_camera.rotation_euler = (1.09748, -7.21219e-08, 0.694738)
scene.camera = ob_auto_camera
light_auto_sun = bpy.data.lights.new('AutoSun', 'SUN')
light_auto_sun.energy = 3.0
light_auto_sun.angle = 0.0523599
ob_auto_sun = bpy.data.objects.new('AutoSun', light_auto_sun)
scene.collection.objects.link(ob_auto_sun)
ob_auto_sun.rotation_euler = (0.872665, 0.174533, 0.523599)
bpy.context.view_layer.update()

